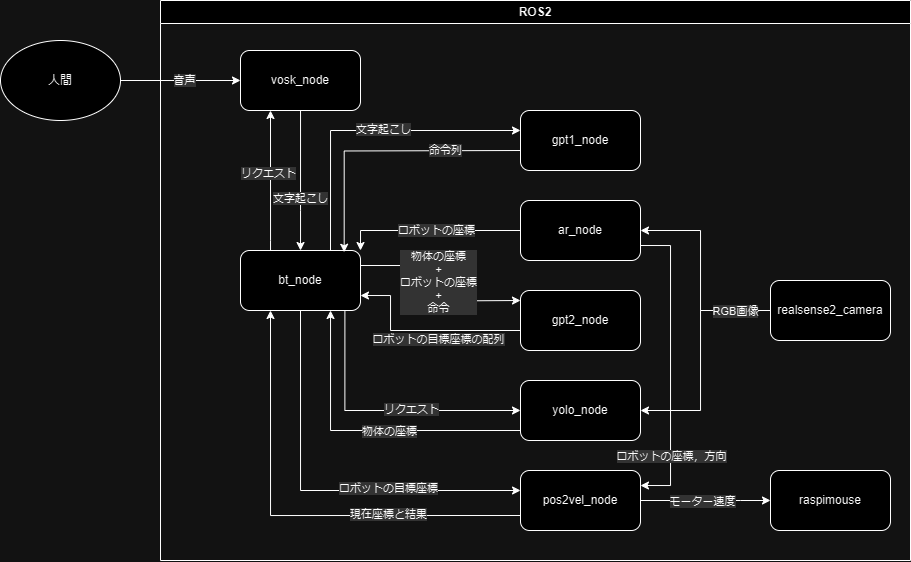

The diagram above was exported from draw.io. Its source (the exported page's mxGraphModel, read from the mxfile embedded in the PNG):
<mxGraphModel dx="1397" dy="770" grid="1" gridSize="10" guides="1" tooltips="1" connect="1" arrows="1" fold="1" page="1" pageScale="1" pageWidth="827" pageHeight="1169" math="0" shadow="0">
  <root>
    <mxCell id="WIyWlLk6GJQsqaUBKTNV-0" />
    <mxCell id="WIyWlLk6GJQsqaUBKTNV-1" parent="WIyWlLk6GJQsqaUBKTNV-0" />
    <mxCell id="NEbs6Lau-rFj5xMbRXf8-42" style="edgeStyle=orthogonalEdgeStyle;rounded=0;orthogonalLoop=1;jettySize=auto;html=1;entryX=0;entryY=0.5;entryDx=0;entryDy=0;" edge="1" parent="WIyWlLk6GJQsqaUBKTNV-1" source="jiCQJDc_JLqYbtssbmNR-0" target="jiCQJDc_JLqYbtssbmNR-1">
      <mxGeometry relative="1" as="geometry" />
    </mxCell>
    <mxCell id="NEbs6Lau-rFj5xMbRXf8-43" value="声" style="edgeLabel;html=1;align=center;verticalAlign=middle;resizable=0;points=[];labelBackgroundColor=#CCCCCC;" vertex="1" connectable="0" parent="NEbs6Lau-rFj5xMbRXf8-42">
      <mxGeometry x="0.0611" relative="1" as="geometry">
        <mxPoint as="offset" />
      </mxGeometry>
    </mxCell>
    <mxCell id="NEbs6Lau-rFj5xMbRXf8-52" value="音声" style="edgeLabel;html=1;align=center;verticalAlign=middle;resizable=0;points=[];labelBackgroundColor=#CCCCCC;" vertex="1" connectable="0" parent="NEbs6Lau-rFj5xMbRXf8-42">
      <mxGeometry x="0.0615" relative="1" as="geometry">
        <mxPoint as="offset" />
      </mxGeometry>
    </mxCell>
    <mxCell id="jiCQJDc_JLqYbtssbmNR-0" value="人間" style="ellipse;whiteSpace=wrap;html=1;" parent="WIyWlLk6GJQsqaUBKTNV-1" vertex="1">
      <mxGeometry x="120" y="230" width="120" height="80" as="geometry" />
    </mxCell>
    <mxCell id="jiCQJDc_JLqYbtssbmNR-5" value="ROS2" style="swimlane;whiteSpace=wrap;html=1;" parent="WIyWlLk6GJQsqaUBKTNV-1" vertex="1">
      <mxGeometry x="280" y="190" width="750" height="560" as="geometry" />
    </mxCell>
    <mxCell id="jiCQJDc_JLqYbtssbmNR-73" style="edgeStyle=orthogonalEdgeStyle;rounded=0;orthogonalLoop=1;jettySize=auto;html=1;entryX=1;entryY=0.5;entryDx=0;entryDy=0;exitX=0;exitY=0.5;exitDx=0;exitDy=0;" parent="jiCQJDc_JLqYbtssbmNR-5" source="jiCQJDc_JLqYbtssbmNR-69" target="jiCQJDc_JLqYbtssbmNR-11" edge="1">
      <mxGeometry relative="1" as="geometry">
        <Array as="points">
          <mxPoint x="540" y="310" />
          <mxPoint x="540" y="410" />
        </Array>
      </mxGeometry>
    </mxCell>
    <mxCell id="NEbs6Lau-rFj5xMbRXf8-15" style="edgeStyle=orthogonalEdgeStyle;rounded=0;orthogonalLoop=1;jettySize=auto;html=1;entryX=0.25;entryY=1;entryDx=0;entryDy=0;exitX=0;exitY=0.75;exitDx=0;exitDy=0;" edge="1" parent="jiCQJDc_JLqYbtssbmNR-5" source="jiCQJDc_JLqYbtssbmNR-63" target="jiCQJDc_JLqYbtssbmNR-7">
      <mxGeometry relative="1" as="geometry" />
    </mxCell>
    <mxCell id="jiCQJDc_JLqYbtssbmNR-8" value="gpt1_node" style="rounded=1;whiteSpace=wrap;html=1;" parent="jiCQJDc_JLqYbtssbmNR-5" vertex="1">
      <mxGeometry x="360" y="110" width="120" height="60" as="geometry" />
    </mxCell>
    <mxCell id="jiCQJDc_JLqYbtssbmNR-9" value="gpt2_node" style="rounded=1;whiteSpace=wrap;html=1;" parent="jiCQJDc_JLqYbtssbmNR-5" vertex="1">
      <mxGeometry x="360" y="290" width="120" height="60" as="geometry" />
    </mxCell>
    <mxCell id="NEbs6Lau-rFj5xMbRXf8-46" style="edgeStyle=orthogonalEdgeStyle;rounded=0;orthogonalLoop=1;jettySize=auto;html=1;entryX=1;entryY=0.25;entryDx=0;entryDy=0;exitX=1;exitY=0.75;exitDx=0;exitDy=0;" edge="1" parent="jiCQJDc_JLqYbtssbmNR-5" source="jiCQJDc_JLqYbtssbmNR-10" target="jiCQJDc_JLqYbtssbmNR-63">
      <mxGeometry relative="1" as="geometry">
        <Array as="points">
          <mxPoint x="510" y="245" />
          <mxPoint x="510" y="485" />
        </Array>
      </mxGeometry>
    </mxCell>
    <mxCell id="NEbs6Lau-rFj5xMbRXf8-47" value="ロボットの座標，方向" style="edgeLabel;html=1;align=center;verticalAlign=middle;resizable=0;points=[];labelBackgroundColor=#CCCCCC;" vertex="1" connectable="0" parent="NEbs6Lau-rFj5xMbRXf8-46">
      <mxGeometry x="-0.0084" y="3" relative="1" as="geometry">
        <mxPoint x="-2" y="92" as="offset" />
      </mxGeometry>
    </mxCell>
    <mxCell id="jiCQJDc_JLqYbtssbmNR-10" value="ar_node" style="rounded=1;whiteSpace=wrap;html=1;" parent="jiCQJDc_JLqYbtssbmNR-5" vertex="1">
      <mxGeometry x="360" y="200" width="120" height="60" as="geometry" />
    </mxCell>
    <mxCell id="jiCQJDc_JLqYbtssbmNR-11" value="yolo_node" style="rounded=1;whiteSpace=wrap;html=1;" parent="jiCQJDc_JLqYbtssbmNR-5" vertex="1">
      <mxGeometry x="360" y="380" width="120" height="60" as="geometry" />
    </mxCell>
    <mxCell id="jiCQJDc_JLqYbtssbmNR-1" value="vosk_node" style="rounded=1;whiteSpace=wrap;html=1;" parent="jiCQJDc_JLqYbtssbmNR-5" vertex="1">
      <mxGeometry x="80" y="50" width="120" height="60" as="geometry" />
    </mxCell>
    <mxCell id="jiCQJDc_JLqYbtssbmNR-67" style="edgeStyle=orthogonalEdgeStyle;rounded=0;orthogonalLoop=1;jettySize=auto;html=1;entryX=0;entryY=0.5;entryDx=0;entryDy=0;exitX=1;exitY=0.5;exitDx=0;exitDy=0;" parent="jiCQJDc_JLqYbtssbmNR-5" source="jiCQJDc_JLqYbtssbmNR-63" target="jiCQJDc_JLqYbtssbmNR-66" edge="1">
      <mxGeometry relative="1" as="geometry">
        <Array as="points">
          <mxPoint x="580" y="500" />
          <mxPoint x="580" y="500" />
        </Array>
      </mxGeometry>
    </mxCell>
    <mxCell id="jiCQJDc_JLqYbtssbmNR-68" value="モーター速度" style="edgeLabel;html=1;align=center;verticalAlign=middle;resizable=0;points=[];labelBackgroundColor=#CCCCCC;" parent="jiCQJDc_JLqYbtssbmNR-67" connectable="0" vertex="1">
      <mxGeometry x="-0.0471" y="-1" relative="1" as="geometry">
        <mxPoint as="offset" />
      </mxGeometry>
    </mxCell>
    <mxCell id="jiCQJDc_JLqYbtssbmNR-63" value="pos2vel_node" style="rounded=1;whiteSpace=wrap;html=1;" parent="jiCQJDc_JLqYbtssbmNR-5" vertex="1">
      <mxGeometry x="360" y="470" width="120" height="60" as="geometry" />
    </mxCell>
    <mxCell id="jiCQJDc_JLqYbtssbmNR-66" value="raspimouse" style="rounded=1;whiteSpace=wrap;html=1;" parent="jiCQJDc_JLqYbtssbmNR-5" vertex="1">
      <mxGeometry x="610" y="470" width="120" height="60" as="geometry" />
    </mxCell>
    <mxCell id="jiCQJDc_JLqYbtssbmNR-70" style="edgeStyle=orthogonalEdgeStyle;rounded=0;orthogonalLoop=1;jettySize=auto;html=1;entryX=1;entryY=0.5;entryDx=0;entryDy=0;exitX=0;exitY=0.5;exitDx=0;exitDy=0;" parent="jiCQJDc_JLqYbtssbmNR-5" source="jiCQJDc_JLqYbtssbmNR-69" target="jiCQJDc_JLqYbtssbmNR-10" edge="1">
      <mxGeometry relative="1" as="geometry">
        <Array as="points">
          <mxPoint x="540" y="310" />
          <mxPoint x="540" y="230" />
        </Array>
      </mxGeometry>
    </mxCell>
    <mxCell id="jiCQJDc_JLqYbtssbmNR-72" value="RGB画像" style="edgeLabel;html=1;align=center;verticalAlign=middle;resizable=0;points=[];labelBackgroundColor=#CCCCCC;" parent="jiCQJDc_JLqYbtssbmNR-70" connectable="0" vertex="1">
      <mxGeometry x="0.0381" y="-2" relative="1" as="geometry">
        <mxPoint x="33" y="40" as="offset" />
      </mxGeometry>
    </mxCell>
    <mxCell id="jiCQJDc_JLqYbtssbmNR-69" value="realsense2_camera" style="rounded=1;whiteSpace=wrap;html=1;" parent="jiCQJDc_JLqYbtssbmNR-5" vertex="1">
      <mxGeometry x="610" y="280" width="120" height="60" as="geometry" />
    </mxCell>
    <mxCell id="jiCQJDc_JLqYbtssbmNR-7" value="bt_node" style="rounded=1;whiteSpace=wrap;html=1;" parent="jiCQJDc_JLqYbtssbmNR-5" vertex="1">
      <mxGeometry x="80" y="250" width="120" height="60" as="geometry" />
    </mxCell>
    <mxCell id="jiCQJDc_JLqYbtssbmNR-42" style="edgeStyle=orthogonalEdgeStyle;rounded=0;orthogonalLoop=1;jettySize=auto;html=1;exitX=1;exitY=0.25;exitDx=0;exitDy=0;" parent="jiCQJDc_JLqYbtssbmNR-5" source="jiCQJDc_JLqYbtssbmNR-7" edge="1">
      <mxGeometry relative="1" as="geometry">
        <mxPoint x="360" y="300" as="targetPoint" />
      </mxGeometry>
    </mxCell>
    <mxCell id="NEbs6Lau-rFj5xMbRXf8-5" value="物体の座標&lt;br&gt;+&lt;br&gt;ロボットの座標&lt;br&gt;+&lt;br&gt;命令" style="edgeLabel;html=1;align=center;verticalAlign=middle;resizable=0;points=[];labelBackgroundColor=#CCCCCC;" vertex="1" connectable="0" parent="jiCQJDc_JLqYbtssbmNR-42">
      <mxGeometry x="0.1667" y="-2" relative="1" as="geometry">
        <mxPoint y="-17" as="offset" />
      </mxGeometry>
    </mxCell>
    <mxCell id="jiCQJDc_JLqYbtssbmNR-39" style="edgeStyle=orthogonalEdgeStyle;rounded=0;orthogonalLoop=1;jettySize=auto;html=1;exitX=0.75;exitY=0;exitDx=0;exitDy=0;" parent="jiCQJDc_JLqYbtssbmNR-5" source="jiCQJDc_JLqYbtssbmNR-7" edge="1">
      <mxGeometry relative="1" as="geometry">
        <mxPoint x="360" y="130" as="targetPoint" />
        <Array as="points">
          <mxPoint x="170" y="130" />
        </Array>
      </mxGeometry>
    </mxCell>
    <mxCell id="NEbs6Lau-rFj5xMbRXf8-6" value="文字起こし" style="edgeLabel;html=1;align=center;verticalAlign=middle;resizable=0;points=[];labelBackgroundColor=#CCCCCC;" vertex="1" connectable="0" parent="jiCQJDc_JLqYbtssbmNR-39">
      <mxGeometry x="-0.0593" y="3" relative="1" as="geometry">
        <mxPoint x="27" y="2" as="offset" />
      </mxGeometry>
    </mxCell>
    <mxCell id="jiCQJDc_JLqYbtssbmNR-44" style="edgeStyle=orthogonalEdgeStyle;rounded=0;orthogonalLoop=1;jettySize=auto;html=1;entryX=1;entryY=0;entryDx=0;entryDy=0;" parent="jiCQJDc_JLqYbtssbmNR-5" source="jiCQJDc_JLqYbtssbmNR-10" target="jiCQJDc_JLqYbtssbmNR-7" edge="1">
      <mxGeometry relative="1" as="geometry" />
    </mxCell>
    <mxCell id="jiCQJDc_JLqYbtssbmNR-52" value="ロボットの座標" style="edgeLabel;html=1;align=center;verticalAlign=middle;resizable=0;points=[];labelBackgroundColor=#CCCCCC;" parent="jiCQJDc_JLqYbtssbmNR-44" connectable="0" vertex="1">
      <mxGeometry x="0.0889" relative="1" as="geometry">
        <mxPoint x="14" as="offset" />
      </mxGeometry>
    </mxCell>
    <mxCell id="jiCQJDc_JLqYbtssbmNR-64" style="edgeStyle=orthogonalEdgeStyle;rounded=0;orthogonalLoop=1;jettySize=auto;html=1;exitX=0.5;exitY=1;exitDx=0;exitDy=0;" parent="jiCQJDc_JLqYbtssbmNR-5" source="jiCQJDc_JLqYbtssbmNR-7" edge="1">
      <mxGeometry relative="1" as="geometry">
        <mxPoint x="360" y="490" as="targetPoint" />
        <Array as="points">
          <mxPoint x="140" y="490" />
          <mxPoint x="360" y="490" />
        </Array>
      </mxGeometry>
    </mxCell>
    <mxCell id="jiCQJDc_JLqYbtssbmNR-65" value="ロボットの目標座標" style="edgeLabel;html=1;align=center;verticalAlign=middle;resizable=0;points=[];labelBackgroundColor=#CCCCCC;" parent="jiCQJDc_JLqYbtssbmNR-64" connectable="0" vertex="1">
      <mxGeometry x="-0.21" y="-4" relative="1" as="geometry">
        <mxPoint x="92" y="20" as="offset" />
      </mxGeometry>
    </mxCell>
    <mxCell id="NEbs6Lau-rFj5xMbRXf8-16" value="現在座標と結果" style="edgeLabel;html=1;align=center;verticalAlign=middle;resizable=0;points=[];labelBackgroundColor=#CCCCCC;" vertex="1" connectable="0" parent="jiCQJDc_JLqYbtssbmNR-64">
      <mxGeometry x="0.1556" y="-1" relative="1" as="geometry">
        <mxPoint x="37" y="23" as="offset" />
      </mxGeometry>
    </mxCell>
    <mxCell id="NEbs6Lau-rFj5xMbRXf8-0" style="edgeStyle=orthogonalEdgeStyle;rounded=0;orthogonalLoop=1;jettySize=auto;html=1;entryX=0.25;entryY=1;entryDx=0;entryDy=0;" edge="1" parent="jiCQJDc_JLqYbtssbmNR-5" source="jiCQJDc_JLqYbtssbmNR-7" target="jiCQJDc_JLqYbtssbmNR-1">
      <mxGeometry relative="1" as="geometry">
        <Array as="points">
          <mxPoint x="110" y="240" />
          <mxPoint x="110" y="240" />
        </Array>
      </mxGeometry>
    </mxCell>
    <mxCell id="NEbs6Lau-rFj5xMbRXf8-1" value="リクエスト" style="edgeLabel;html=1;align=center;verticalAlign=middle;resizable=0;points=[];labelBackgroundColor=#CCCCCC;" vertex="1" connectable="0" parent="NEbs6Lau-rFj5xMbRXf8-0">
      <mxGeometry x="-0.0252" y="1" relative="1" as="geometry">
        <mxPoint x="-1" y="-9" as="offset" />
      </mxGeometry>
    </mxCell>
    <mxCell id="jiCQJDc_JLqYbtssbmNR-45" style="edgeStyle=orthogonalEdgeStyle;rounded=0;orthogonalLoop=1;jettySize=auto;html=1;" parent="jiCQJDc_JLqYbtssbmNR-5" source="jiCQJDc_JLqYbtssbmNR-1" target="jiCQJDc_JLqYbtssbmNR-7" edge="1">
      <mxGeometry relative="1" as="geometry">
        <Array as="points">
          <mxPoint x="140" y="210" />
          <mxPoint x="140" y="210" />
        </Array>
      </mxGeometry>
    </mxCell>
    <mxCell id="NEbs6Lau-rFj5xMbRXf8-2" value="文字起こし" style="edgeLabel;html=1;align=center;verticalAlign=middle;resizable=0;points=[];labelBackgroundColor=#CCCCCC;" vertex="1" connectable="0" parent="jiCQJDc_JLqYbtssbmNR-45">
      <mxGeometry x="0.1712" y="-3" relative="1" as="geometry">
        <mxPoint x="3" y="6" as="offset" />
      </mxGeometry>
    </mxCell>
    <mxCell id="NEbs6Lau-rFj5xMbRXf8-7" style="edgeStyle=orthogonalEdgeStyle;rounded=0;orthogonalLoop=1;jettySize=auto;html=1;entryX=0.864;entryY=0.029;entryDx=0;entryDy=0;entryPerimeter=0;" edge="1" parent="jiCQJDc_JLqYbtssbmNR-5" target="jiCQJDc_JLqYbtssbmNR-7">
      <mxGeometry relative="1" as="geometry">
        <mxPoint x="360" y="150" as="sourcePoint" />
      </mxGeometry>
    </mxCell>
    <mxCell id="NEbs6Lau-rFj5xMbRXf8-8" value="命令列" style="edgeLabel;html=1;align=center;verticalAlign=middle;resizable=0;points=[];labelBackgroundColor=#CCCCCC;" vertex="1" connectable="0" parent="NEbs6Lau-rFj5xMbRXf8-7">
      <mxGeometry x="0.094" y="-3" relative="1" as="geometry">
        <mxPoint x="76" y="2" as="offset" />
      </mxGeometry>
    </mxCell>
    <mxCell id="NEbs6Lau-rFj5xMbRXf8-9" style="edgeStyle=orthogonalEdgeStyle;rounded=0;orthogonalLoop=1;jettySize=auto;html=1;entryX=1;entryY=0.75;entryDx=0;entryDy=0;" edge="1" parent="jiCQJDc_JLqYbtssbmNR-5" target="jiCQJDc_JLqYbtssbmNR-7">
      <mxGeometry relative="1" as="geometry">
        <mxPoint x="360" y="330" as="sourcePoint" />
        <Array as="points">
          <mxPoint x="230" y="330" />
          <mxPoint x="230" y="295" />
        </Array>
      </mxGeometry>
    </mxCell>
    <mxCell id="NEbs6Lau-rFj5xMbRXf8-10" value="ロボットの目標座標の配列" style="edgeLabel;html=1;align=center;verticalAlign=middle;resizable=0;points=[];labelBackgroundColor=#CCCCCC;" vertex="1" connectable="0" parent="NEbs6Lau-rFj5xMbRXf8-9">
      <mxGeometry x="0.3793" y="1" relative="1" as="geometry">
        <mxPoint x="49" y="13" as="offset" />
      </mxGeometry>
    </mxCell>
    <mxCell id="NEbs6Lau-rFj5xMbRXf8-11" style="edgeStyle=orthogonalEdgeStyle;rounded=0;orthogonalLoop=1;jettySize=auto;html=1;entryX=0;entryY=0.5;entryDx=0;entryDy=0;exitX=0.87;exitY=0.994;exitDx=0;exitDy=0;exitPerimeter=0;" edge="1" parent="jiCQJDc_JLqYbtssbmNR-5" source="jiCQJDc_JLqYbtssbmNR-7" target="jiCQJDc_JLqYbtssbmNR-11">
      <mxGeometry relative="1" as="geometry">
        <Array as="points">
          <mxPoint x="184" y="410" />
        </Array>
      </mxGeometry>
    </mxCell>
    <mxCell id="NEbs6Lau-rFj5xMbRXf8-12" value="リクエスト" style="edgeLabel;html=1;align=center;verticalAlign=middle;resizable=0;points=[];labelBackgroundColor=#CCCCCC;" vertex="1" connectable="0" parent="NEbs6Lau-rFj5xMbRXf8-11">
      <mxGeometry x="0.2069" y="-3" relative="1" as="geometry">
        <mxPoint y="-4" as="offset" />
      </mxGeometry>
    </mxCell>
    <mxCell id="NEbs6Lau-rFj5xMbRXf8-13" style="edgeStyle=orthogonalEdgeStyle;rounded=0;orthogonalLoop=1;jettySize=auto;html=1;" edge="1" parent="jiCQJDc_JLqYbtssbmNR-5" source="jiCQJDc_JLqYbtssbmNR-11" target="jiCQJDc_JLqYbtssbmNR-7">
      <mxGeometry relative="1" as="geometry">
        <Array as="points">
          <mxPoint x="170" y="430" />
        </Array>
      </mxGeometry>
    </mxCell>
    <mxCell id="NEbs6Lau-rFj5xMbRXf8-14" value="物体の座標" style="edgeLabel;html=1;align=center;verticalAlign=middle;resizable=0;points=[];labelBackgroundColor=#CCCCCC;" vertex="1" connectable="0" parent="NEbs6Lau-rFj5xMbRXf8-13">
      <mxGeometry x="-0.1524" y="1" relative="1" as="geometry">
        <mxPoint as="offset" />
      </mxGeometry>
    </mxCell>
  </root>
</mxGraphModel>